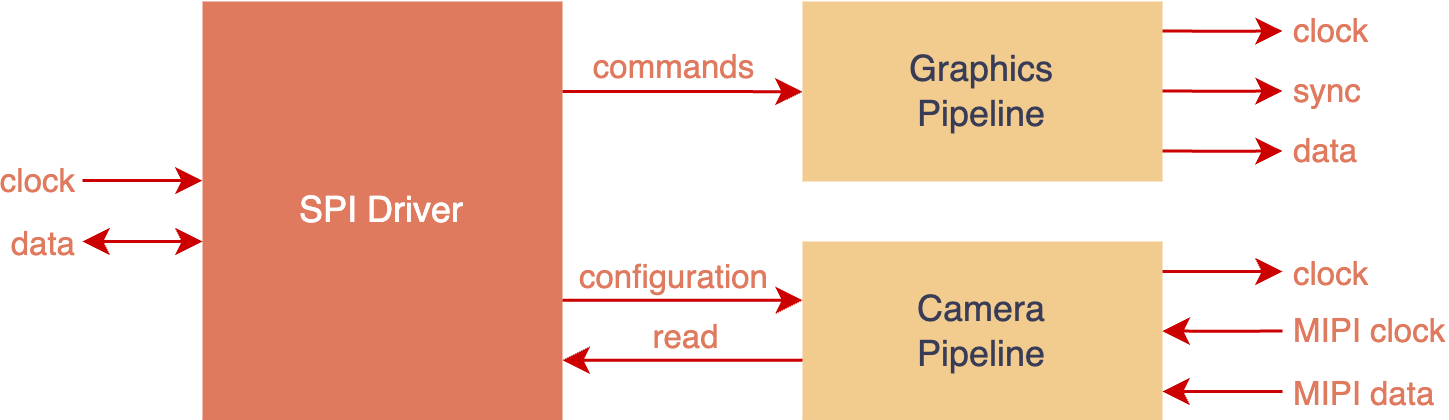

The diagram above was exported from draw.io. Its source (the exported page's mxGraphModel, read from the mxfile embedded in the PNG):
<mxGraphModel dx="735" dy="529" grid="1" gridSize="10" guides="1" tooltips="1" connect="1" arrows="1" fold="1" page="1" pageScale="1" pageWidth="1169" pageHeight="827" background="none" math="0" shadow="0">
  <root>
    <mxCell id="0" />
    <mxCell id="1" parent="0" />
    <mxCell id="wpmj0Wt5sWLl4_A-_R3l-1" value="&lt;div style=&quot;&quot;&gt;SPI Driver&lt;/div&gt;" style="rounded=0;whiteSpace=wrap;html=1;align=center;verticalAlign=middle;labelBackgroundColor=none;gradientColor=none;fillColor=#E07A5F;strokeColor=none;fontColor=#FFFFFF;" parent="1" vertex="1">
      <mxGeometry x="160" y="280" width="120" height="140" as="geometry" />
    </mxCell>
    <mxCell id="wpmj0Wt5sWLl4_A-_R3l-3" value="Graphics&lt;br&gt;Pipeline" style="rounded=0;whiteSpace=wrap;html=1;labelBackgroundColor=none;fillColor=#F2CC8F;strokeColor=none;fontColor=#393C56;" parent="1" vertex="1">
      <mxGeometry x="360" y="280" width="120" height="60" as="geometry" />
    </mxCell>
    <mxCell id="wpmj0Wt5sWLl4_A-_R3l-25" style="edgeStyle=orthogonalEdgeStyle;rounded=0;orthogonalLoop=1;jettySize=auto;html=1;exitX=1;exitY=0.5;exitDx=0;exitDy=0;labelBackgroundColor=none;fontColor=#CC0000;strokeColor=#CC0000;" parent="1" edge="1">
      <mxGeometry relative="1" as="geometry">
        <mxPoint x="520" y="309.85" as="targetPoint" />
        <mxPoint x="480" y="309.85" as="sourcePoint" />
        <Array as="points">
          <mxPoint x="500" y="310" />
          <mxPoint x="500" y="310" />
        </Array>
      </mxGeometry>
    </mxCell>
    <mxCell id="wpmj0Wt5sWLl4_A-_R3l-35" value="sync" style="edgeLabel;html=1;align=left;verticalAlign=middle;resizable=0;points=[];rounded=0;labelBackgroundColor=none;fontColor=#E07A5F;" parent="wpmj0Wt5sWLl4_A-_R3l-25" vertex="1" connectable="0">
      <mxGeometry x="0.7" y="3" relative="1" as="geometry">
        <mxPoint x="8" y="3" as="offset" />
      </mxGeometry>
    </mxCell>
    <mxCell id="wpmj0Wt5sWLl4_A-_R3l-36" style="edgeStyle=orthogonalEdgeStyle;rounded=0;orthogonalLoop=1;jettySize=auto;html=1;exitX=1;exitY=0.5;exitDx=0;exitDy=0;labelBackgroundColor=none;fontColor=#CC0000;strokeColor=#CC0000;" parent="1" edge="1">
      <mxGeometry relative="1" as="geometry">
        <mxPoint x="480" y="329.85" as="sourcePoint" />
        <mxPoint x="520" y="329.85" as="targetPoint" />
        <Array as="points">
          <mxPoint x="500" y="329.85" />
          <mxPoint x="500" y="329.85" />
        </Array>
      </mxGeometry>
    </mxCell>
    <mxCell id="wpmj0Wt5sWLl4_A-_R3l-37" value="data" style="edgeLabel;html=1;align=left;verticalAlign=middle;resizable=0;points=[];rounded=0;labelBackgroundColor=none;fontColor=#E07A5F;" parent="wpmj0Wt5sWLl4_A-_R3l-36" vertex="1" connectable="0">
      <mxGeometry x="0.7" y="3" relative="1" as="geometry">
        <mxPoint x="8" y="3" as="offset" />
      </mxGeometry>
    </mxCell>
    <mxCell id="wpmj0Wt5sWLl4_A-_R3l-38" style="edgeStyle=orthogonalEdgeStyle;rounded=0;orthogonalLoop=1;jettySize=auto;html=1;exitX=1;exitY=0.5;exitDx=0;exitDy=0;labelBackgroundColor=none;fontColor=#CC0000;strokeColor=#CC0000;" parent="1" edge="1">
      <mxGeometry relative="1" as="geometry">
        <mxPoint x="480" y="289.85" as="sourcePoint" />
        <mxPoint x="520" y="289.85" as="targetPoint" />
        <Array as="points">
          <mxPoint x="500" y="289.85" />
          <mxPoint x="500" y="289.85" />
        </Array>
      </mxGeometry>
    </mxCell>
    <mxCell id="wpmj0Wt5sWLl4_A-_R3l-39" value="clock" style="edgeLabel;html=1;align=left;verticalAlign=middle;resizable=0;points=[];rounded=0;labelBackgroundColor=none;fontColor=#E07A5F;" parent="wpmj0Wt5sWLl4_A-_R3l-38" vertex="1" connectable="0">
      <mxGeometry x="0.7" y="3" relative="1" as="geometry">
        <mxPoint x="8" y="3" as="offset" />
      </mxGeometry>
    </mxCell>
    <mxCell id="wpmj0Wt5sWLl4_A-_R3l-46" style="edgeStyle=orthogonalEdgeStyle;rounded=0;orthogonalLoop=1;jettySize=auto;html=1;exitX=1;exitY=0.5;exitDx=0;exitDy=0;startArrow=classic;startFill=1;endArrow=none;endFill=0;labelBackgroundColor=none;fontColor=#CC0000;strokeColor=#CC0000;" parent="1" edge="1">
      <mxGeometry relative="1" as="geometry">
        <mxPoint x="480" y="410" as="sourcePoint" />
        <mxPoint x="520" y="410" as="targetPoint" />
        <Array as="points">
          <mxPoint x="500" y="410" />
          <mxPoint x="500" y="410" />
        </Array>
      </mxGeometry>
    </mxCell>
    <mxCell id="wpmj0Wt5sWLl4_A-_R3l-47" value="MIPI data" style="edgeLabel;html=1;align=left;verticalAlign=middle;resizable=0;points=[];rounded=0;labelBackgroundColor=none;fontColor=#E07A5F;" parent="wpmj0Wt5sWLl4_A-_R3l-46" vertex="1" connectable="0">
      <mxGeometry x="0.3214" y="2" relative="1" as="geometry">
        <mxPoint x="16" y="2" as="offset" />
      </mxGeometry>
    </mxCell>
    <mxCell id="wpmj0Wt5sWLl4_A-_R3l-48" style="edgeStyle=orthogonalEdgeStyle;rounded=0;orthogonalLoop=1;jettySize=auto;html=1;exitX=1;exitY=0.5;exitDx=0;exitDy=0;startArrow=classic;startFill=1;endArrow=none;endFill=0;labelBackgroundColor=none;fontColor=#CC0000;strokeColor=#CC0000;" parent="1" edge="1">
      <mxGeometry relative="1" as="geometry">
        <mxPoint x="480" y="389.86" as="sourcePoint" />
        <mxPoint x="520" y="389.86" as="targetPoint" />
        <Array as="points">
          <mxPoint x="501" y="389.86" />
          <mxPoint x="501" y="389.86" />
        </Array>
      </mxGeometry>
    </mxCell>
    <mxCell id="wpmj0Wt5sWLl4_A-_R3l-49" value="MIPI clock" style="edgeLabel;html=1;align=left;verticalAlign=middle;resizable=0;points=[];rounded=0;labelBackgroundColor=none;fontColor=#E07A5F;" parent="wpmj0Wt5sWLl4_A-_R3l-48" vertex="1" connectable="0">
      <mxGeometry x="0.3214" y="2" relative="1" as="geometry">
        <mxPoint x="16" y="2" as="offset" />
      </mxGeometry>
    </mxCell>
    <mxCell id="wpmj0Wt5sWLl4_A-_R3l-52" value="Camera&lt;br&gt;Pipeline" style="rounded=0;whiteSpace=wrap;html=1;labelBackgroundColor=none;strokeColor=none;fontColor=#393C56;fillColor=#F2CC8F;" parent="1" vertex="1">
      <mxGeometry x="360" y="360" width="120" height="60" as="geometry" />
    </mxCell>
    <mxCell id="wpmj0Wt5sWLl4_A-_R3l-72" style="edgeStyle=orthogonalEdgeStyle;rounded=0;orthogonalLoop=1;jettySize=auto;html=1;startArrow=none;startFill=0;endArrow=classic;endFill=1;labelBackgroundColor=none;fontColor=#E07A5F;strokeColor=#CC0000;" parent="1" edge="1">
      <mxGeometry relative="1" as="geometry">
        <mxPoint x="360" y="399.5799999999999" as="sourcePoint" />
        <mxPoint x="280" y="399.5799999999999" as="targetPoint" />
      </mxGeometry>
    </mxCell>
    <mxCell id="wpmj0Wt5sWLl4_A-_R3l-73" value="read" style="edgeLabel;html=1;align=center;verticalAlign=bottom;resizable=0;points=[];rounded=0;labelBackgroundColor=none;fontColor=#E07A5F;" parent="wpmj0Wt5sWLl4_A-_R3l-72" vertex="1" connectable="0">
      <mxGeometry x="-0.0553" y="1" relative="1" as="geometry">
        <mxPoint x="-2" y="-1" as="offset" />
      </mxGeometry>
    </mxCell>
    <mxCell id="wpmj0Wt5sWLl4_A-_R3l-74" style="edgeStyle=orthogonalEdgeStyle;rounded=0;orthogonalLoop=1;jettySize=auto;html=1;startArrow=classic;startFill=1;endArrow=none;endFill=0;labelBackgroundColor=none;fontColor=#E07A5F;strokeColor=#CC0000;" parent="1" edge="1">
      <mxGeometry relative="1" as="geometry">
        <mxPoint x="360" y="379.5799999999999" as="sourcePoint" />
        <mxPoint x="280" y="379.5799999999999" as="targetPoint" />
      </mxGeometry>
    </mxCell>
    <mxCell id="wpmj0Wt5sWLl4_A-_R3l-75" value="configuration" style="edgeLabel;html=1;align=center;verticalAlign=bottom;resizable=0;points=[];rounded=0;labelBackgroundColor=none;fontColor=#E07A5F;" parent="wpmj0Wt5sWLl4_A-_R3l-74" vertex="1" connectable="0">
      <mxGeometry x="-0.0553" y="1" relative="1" as="geometry">
        <mxPoint x="-6" y="-1" as="offset" />
      </mxGeometry>
    </mxCell>
    <mxCell id="wpmj0Wt5sWLl4_A-_R3l-110" style="edgeStyle=orthogonalEdgeStyle;rounded=0;orthogonalLoop=1;jettySize=auto;html=1;labelBackgroundColor=none;fontColor=#E07A5F;strokeColor=#CC0000;" parent="1" edge="1">
      <mxGeometry relative="1" as="geometry">
        <mxPoint x="280" y="310" as="sourcePoint" />
        <mxPoint x="360" y="310.07000000000005" as="targetPoint" />
        <Array as="points">
          <mxPoint x="320" y="310" />
          <mxPoint x="320" y="310" />
        </Array>
      </mxGeometry>
    </mxCell>
    <mxCell id="wpmj0Wt5sWLl4_A-_R3l-111" value="commands" style="edgeLabel;html=1;align=center;verticalAlign=bottom;resizable=0;points=[];rounded=0;labelBackgroundColor=none;fontColor=#E07A5F;" parent="wpmj0Wt5sWLl4_A-_R3l-110" vertex="1" connectable="0">
      <mxGeometry x="-0.6293" y="2" relative="1" as="geometry">
        <mxPoint x="21" y="2" as="offset" />
      </mxGeometry>
    </mxCell>
    <mxCell id="wpmj0Wt5sWLl4_A-_R3l-112" value="" style="edgeStyle=orthogonalEdgeStyle;rounded=0;orthogonalLoop=1;jettySize=auto;html=1;exitX=1;exitY=0.5;exitDx=0;exitDy=0;startArrow=none;startFill=0;endArrow=classic;endFill=1;align=right;verticalAlign=middle;labelBackgroundColor=none;fontColor=#CC0000;strokeColor=#CC0000;" parent="1" edge="1">
      <mxGeometry x="-1" relative="1" as="geometry">
        <mxPoint x="120" y="339.69" as="sourcePoint" />
        <mxPoint x="160" y="339.69" as="targetPoint" />
        <mxPoint as="offset" />
        <Array as="points">
          <mxPoint x="140" y="339.69" />
          <mxPoint x="140" y="339.69" />
        </Array>
      </mxGeometry>
    </mxCell>
    <mxCell id="p92ThnVeiLELVz86rlRp-4" value="clock" style="edgeLabel;html=1;align=right;verticalAlign=middle;resizable=0;points=[];fontColor=#E07A5F;labelBackgroundColor=none;" parent="wpmj0Wt5sWLl4_A-_R3l-112" vertex="1" connectable="0">
      <mxGeometry x="-0.5013" y="2" relative="1" as="geometry">
        <mxPoint x="-12" y="2" as="offset" />
      </mxGeometry>
    </mxCell>
    <mxCell id="p92ThnVeiLELVz86rlRp-2" style="edgeStyle=orthogonalEdgeStyle;rounded=0;orthogonalLoop=1;jettySize=auto;html=1;exitX=1;exitY=0.5;exitDx=0;exitDy=0;labelBackgroundColor=none;fontColor=#CC0000;strokeColor=#CC0000;" parent="1" edge="1">
      <mxGeometry relative="1" as="geometry">
        <mxPoint x="480" y="370" as="sourcePoint" />
        <mxPoint x="520" y="370" as="targetPoint" />
        <Array as="points">
          <mxPoint x="500" y="370" />
          <mxPoint x="500" y="370" />
        </Array>
      </mxGeometry>
    </mxCell>
    <mxCell id="p92ThnVeiLELVz86rlRp-3" value="clock" style="edgeLabel;html=1;align=left;verticalAlign=middle;resizable=0;points=[];rounded=0;labelBackgroundColor=none;fontColor=#E07A5F;" parent="p92ThnVeiLELVz86rlRp-2" vertex="1" connectable="0">
      <mxGeometry x="0.7" y="3" relative="1" as="geometry">
        <mxPoint x="8" y="3" as="offset" />
      </mxGeometry>
    </mxCell>
    <mxCell id="p92ThnVeiLELVz86rlRp-5" value="" style="edgeStyle=orthogonalEdgeStyle;rounded=0;orthogonalLoop=1;jettySize=auto;html=1;exitX=1;exitY=0.5;exitDx=0;exitDy=0;startArrow=classic;startFill=1;endArrow=classic;endFill=1;align=right;verticalAlign=middle;labelBackgroundColor=none;fontColor=#CC0000;strokeColor=#CC0000;" parent="1" edge="1">
      <mxGeometry x="-1" relative="1" as="geometry">
        <mxPoint x="120" y="360" as="sourcePoint" />
        <mxPoint x="160" y="360" as="targetPoint" />
        <mxPoint as="offset" />
        <Array as="points">
          <mxPoint x="140" y="360" />
          <mxPoint x="140" y="360" />
        </Array>
      </mxGeometry>
    </mxCell>
    <mxCell id="p92ThnVeiLELVz86rlRp-6" value="data" style="edgeLabel;html=1;align=right;verticalAlign=middle;resizable=0;points=[];fontColor=#E07A5F;labelBackgroundColor=none;" parent="p92ThnVeiLELVz86rlRp-5" vertex="1" connectable="0">
      <mxGeometry x="-0.5013" y="2" relative="1" as="geometry">
        <mxPoint x="-12" y="2" as="offset" />
      </mxGeometry>
    </mxCell>
  </root>
</mxGraphModel>